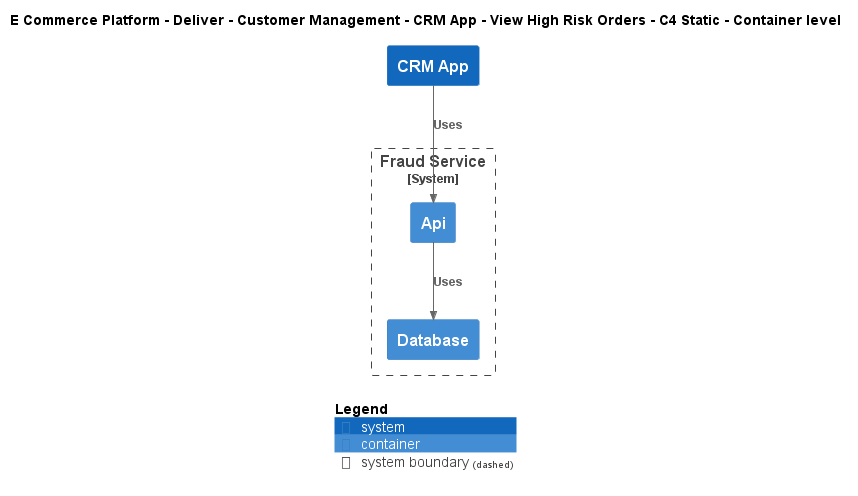

The diagram above was rendered by PlantUML. Its source (embedded in the PNG):
@startuml
!include ..\..\..\..\..\..\..\.c4s\C4_Container.puml

AddElementTag("c4interflow:lifecycle:new", $bgColor=green, $fontColor=#ffffff, $borderColor=green, $shadowing="False")
AddElementTag("c4interflow:lifecycle:changed", $bgColor=orange, $fontColor=#ffffff, $borderColor=orange, $shadowing="False")
AddElementTag("c4interflow:lifecycle:removed", $bgColor=red, $fontColor=#ffffff, $borderColor=red, $shadowing="False")

AddRelTag("c4interflow:lifecycle:new", $textColor=green, $lineColor=green)
AddRelTag("c4interflow:lifecycle:changed", $textColor=orange, $lineColor=orange)
AddRelTag("c4interflow:lifecycle:removed", $textColor=red, $lineColor=red)

SHOW_PERSON_PORTRAIT()
LAYOUT_TOP_DOWN()

skinparam linetype polyline

title E Commerce Platform - Deliver - Customer Management - CRM App - View High Risk Orders - C4 Static - Container level

System(ECommercePlatform.Deliver.CustomerManagement.SoftwareSystems.CRMApp, "CRM App", "")

System_Boundary(ECommercePlatform.Deliver.FraudManagement.SoftwareSystems.FraudService, "Fraud Service") {
    Container(ECommercePlatform.Deliver.FraudManagement.SoftwareSystems.FraudService.Containers.Api, "Api", "", "")
    Container(ECommercePlatform.Deliver.FraudManagement.SoftwareSystems.FraudService.Containers.Database, "Database", "", "")
}

Rel(ECommercePlatform.Deliver.CustomerManagement.SoftwareSystems.CRMApp, ECommercePlatform.Deliver.FraudManagement.SoftwareSystems.FraudService.Containers.Api, "Uses")
Rel(ECommercePlatform.Deliver.FraudManagement.SoftwareSystems.FraudService.Containers.Api, ECommercePlatform.Deliver.FraudManagement.SoftwareSystems.FraudService.Containers.Database, "Uses")


SHOW_LEGEND()
@enduml